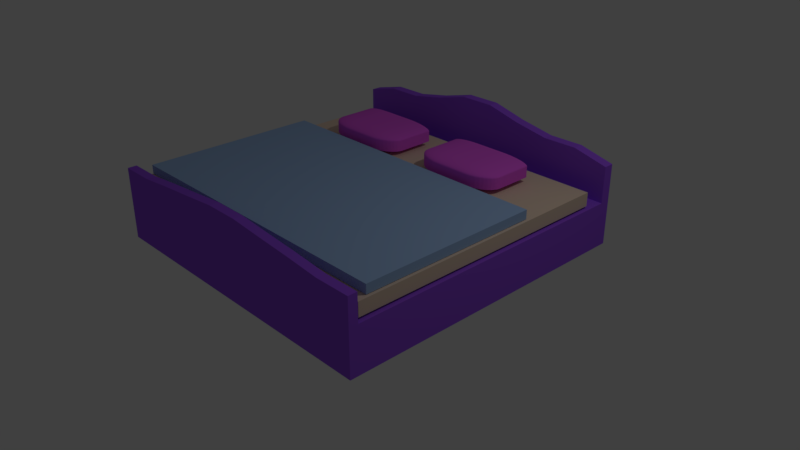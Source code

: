 # Source: Bed.blend  (saved by Blender 2.79.0; exported with 4.5.12 LTS)
import bpy
from mathutils import Matrix  # noqa: F401  (used for matrix-valued properties, if any)

bpy.ops.wm.read_factory_settings(use_empty=True)
scene = bpy.context.scene
scene.name = 'Scene'

# ---- collections
col_collection_1 = bpy.data.collections.new('Collection 1'); scene.collection.children.link(col_collection_1)

# ---- materials (node trees are filled in below, after node groups)
mat_sheets = bpy.data.materials.new('Sheets')
mat_sheets.alpha_threshold = 0.0
mat_sheets.use_transparent_shadow = False
mat_sheets.diffuse_color = (0.3524, 0.5177, 0.8, 1.0)
mat_sheets.roughness = 0.5
mat_pillow = bpy.data.materials.new('Pillow')
mat_pillow.alpha_threshold = 0.0
mat_pillow.use_transparent_shadow = False
mat_pillow.diffuse_color = (0.7701, 0.1135, 0.8, 1.0)
mat_pillow.roughness = 0.5
mat_mattress = bpy.data.materials.new('Mattress')
mat_mattress.alpha_threshold = 0.0
mat_mattress.use_transparent_shadow = False
mat_mattress.diffuse_color = (0.8, 0.6245, 0.4888, 1.0)
mat_mattress.roughness = 0.5
mat_bedframe = bpy.data.materials.new('BedFrame')
mat_bedframe.alpha_threshold = 0.0
mat_bedframe.use_transparent_shadow = False
mat_bedframe.diffuse_color = (0.3174, 0.0934, 0.8, 1.0)
mat_bedframe.roughness = 0.5
mat_bedframe.line_color = (0.0, 0.0, 0.0, 1.0)

# ---- material node trees

# ---- world
world_world = bpy.data.worlds.new('World'); scene.world = world_world
world_world.color = (0.05088, 0.05088, 0.05088)
world_world.use_sun_shadow = False
world_world.sun_shadow_jitter_overblur = 0.0
world_world.cycles.sampling_method = 'MANUAL'

# ---- cameras
cam_camera = bpy.data.cameras.new('Camera')
cam_camera.clip_end = 100.0
cam_camera.lens = 35.0
cam_camera.sensor_width = 32.0
cam_camera.sensor_height = 18.0
cam_camera.ortho_scale = 7.314
cam_camera.dof.focus_distance = 0.0
cam_camera.dof.aperture_fstop = 128.0

# ---- lights
light_lamp = bpy.data.lights.new('Lamp', 'POINT')
light_lamp.transmission_factor = 0.0
light_lamp.cutoff_distance = 30.0
light_lamp.energy = 100.0
light_lamp.shadow_buffer_clip_start = 1.001
light_lamp.shadow_soft_size = 0.1
light_lamp.shadow_maximum_resolution = 0.006
light_lamp.use_absolute_resolution = True

# ---- meshes
me_cube_004 = bpy.data.meshes.new('Cube.004')
me_cube_004.from_pydata([(-1.0, -1.0, -1.0), (-1.0, -1.0, 1.0), (-1.0, 1.0, -1.0), (-1.0, 1.0, 1.0), (1.0, -1.0, -1.0), (1.0, -1.0, 1.0), (1.0, 1.0, -1.0), (1.0, 1.0, 1.0)], [], [(0, 1, 3, 2), (2, 3, 7, 6), (6, 7, 5, 4), (4, 5, 1, 0), (2, 6, 4, 0), (7, 3, 1, 5)])
me_cube_004.materials.append(mat_sheets)
me_cube_004.use_remesh_preserve_volume = False
me_cube_004.use_remesh_preserve_attributes = False
me_cube_004.use_mirror_vertex_groups = False
me_cube_004.update()
me_cube_003 = bpy.data.meshes.new('Cube.003')
me_cube_003.from_pydata([(-1.0, 1.0, -1.0), (1.0, 1.0, -1.0), (-0.3485, -1.0, -1.0), (-1.0, -0.3485, -1.0), (-0.4505, -0.992, -1.0), (-0.5499, -0.9681, -1.0), (-0.6443, -0.929, -1.0), (-0.7315, -0.8756, -1.0), (-0.8092, -0.8092, -1.0), (-0.8756, -0.7315, -1.0), (-0.929, -0.6443, -1.0), (-0.9681, -0.5499, -1.0), (-0.992, -0.4505, -1.0), (-0.3485, -1.0, 0.3485), (-0.3485, -0.3485, 1.0), (-1.0, -0.3485, 0.3485), (-0.3485, -0.992, 0.4505), (-0.3485, -0.9681, 0.5498), (-0.3485, -0.929, 0.6443), (-0.3485, -0.8756, 0.7315), (-0.3485, -0.8092, 0.8092), (-0.4505, -0.992, 0.3485), (-0.4526, -0.983, 0.4536), (-0.4532, -0.9573, 0.5557), (-0.453, -0.9172, 0.6488), (-0.4524, -0.8654, 0.7313), (-0.4521, -0.8036, 0.8031), (-0.5498, -0.9681, 0.3485), (-0.5549, -0.9573, 0.4544), (-0.5551, -0.9304, 0.5563), (-0.5521, -0.8912, 0.6459), (-0.5486, -0.8432, 0.7223), (-0.5468, -0.7875, 0.7872), (-0.6443, -0.929, 0.3485), (-0.6488, -0.917, 0.4538), (-0.6457, -0.891, 0.5531), (-0.6376, -0.8556, 0.6379), (-0.6293, -0.8139, 0.7077), (-0.6251, -0.7657, 0.7656), (-0.7315, -0.8756, 0.3485), (-0.7318, -0.8649, 0.4529), (-0.7226, -0.8427, 0.5492), (-0.7078, -0.8137, 0.6295), (-0.6931, -0.7808, 0.6932), (-0.6849, -0.743, 0.743), (-0.7247, -0.7247, 0.7247), (-0.4505, -0.3485, 0.992), (-0.5498, -0.3485, 0.9681), (-0.6443, -0.3485, 0.929), (-0.7315, -0.3485, 0.8756), (-0.8092, -0.3485, 0.8092), (-0.3485, -0.4505, 0.992), (-0.4536, -0.4526, 0.983), (-0.5557, -0.4532, 0.9573), (-0.6488, -0.453, 0.9172), (-0.7313, -0.4524, 0.8654), (-0.8031, -0.4521, 0.8036), (-0.3485, -0.5498, 0.9681), (-0.4544, -0.5549, 0.9573), (-0.5563, -0.5551, 0.9304), (-0.6459, -0.5521, 0.8912), (-0.7223, -0.5486, 0.8432), (-0.7872, -0.5468, 0.7875), (-0.3485, -0.6443, 0.929), (-0.4538, -0.6488, 0.917), (-0.5531, -0.6457, 0.891), (-0.6379, -0.6376, 0.8556), (-0.7077, -0.6293, 0.8139), (-0.7656, -0.6251, 0.7657), (-0.3485, -0.7315, 0.8756), (-0.4529, -0.7318, 0.8649), (-0.5492, -0.7226, 0.8427), (-0.6295, -0.7078, 0.8137), (-0.6932, -0.6931, 0.7808), (-0.743, -0.6849, 0.743), (-0.992, -0.4505, 0.3485), (-0.9681, -0.5498, 0.3485), (-0.929, -0.6443, 0.3485), (-0.8756, -0.7315, 0.3485), (-0.8092, -0.8092, 0.3485), (-0.992, -0.3485, 0.4505), (-0.983, -0.4536, 0.4526), (-0.9573, -0.5557, 0.4532), (-0.9172, -0.6488, 0.453), (-0.8654, -0.7313, 0.4524), (-0.8036, -0.8031, 0.4521), (-0.9681, -0.3485, 0.5498), (-0.9573, -0.4544, 0.5549), (-0.9304, -0.5563, 0.5551), (-0.8912, -0.6459, 0.5521), (-0.8432, -0.7223, 0.5486), (-0.7875, -0.7872, 0.5468), (-0.929, -0.3485, 0.6443), (-0.917, -0.4538, 0.6488), (-0.891, -0.5531, 0.6457), (-0.8556, -0.6379, 0.6376), (-0.8139, -0.7077, 0.6293), (-0.7657, -0.7656, 0.6251), (-0.8756, -0.3485, 0.7315), (-0.8649, -0.4529, 0.7318), (-0.8427, -0.5492, 0.7226), (-0.8137, -0.6295, 0.7078), (-0.7808, -0.6932, 0.6931), (-0.743, -0.743, 0.6849), (-1.0, 1.0, 0.3485), (-0.3485, 1.0, 1.0), (-0.992, 1.0, 0.4505), (-0.9681, 1.0, 0.5499), (-0.929, 1.0, 0.6443), (-0.8756, 1.0, 0.7315), (-0.8092, 1.0, 0.8092), (-0.7315, 1.0, 0.8756), (-0.6443, 1.0, 0.929), (-0.5499, 1.0, 0.9681), (-0.4505, 1.0, 0.992), (1.0, -0.3485, -1.0), (0.3485, -1.0, -1.0), (0.992, -0.4505, -1.0), (0.9681, -0.5499, -1.0), (0.929, -0.6443, -1.0), (0.8756, -0.7315, -1.0), (0.8092, -0.8092, -1.0), (0.7315, -0.8756, -1.0), (0.6443, -0.929, -1.0), (0.5499, -0.9681, -1.0), (0.4505, -0.992, -1.0), (0.3485, -0.3485, 1.0), (0.3485, -1.0, 0.3485), (1.0, -0.3485, 0.3485), (0.3485, -0.4505, 0.992), (0.3485, -0.5498, 0.9681), (0.3485, -0.6443, 0.929), (0.3485, -0.7315, 0.8756), (0.3485, -0.8092, 0.8092), (0.4505, -0.3485, 0.992), (0.4526, -0.4536, 0.983), (0.4532, -0.5557, 0.9573), (0.453, -0.6488, 0.9172), (0.4524, -0.7313, 0.8654), (0.4521, -0.8031, 0.8036), (0.5498, -0.3485, 0.9681), (0.5549, -0.4544, 0.9573), (0.5551, -0.5563, 0.9304), (0.5521, -0.6459, 0.8912), (0.5486, -0.7223, 0.8432), (0.5468, -0.7872, 0.7875), (0.6443, -0.3485, 0.929), (0.6488, -0.4538, 0.917), (0.6457, -0.5531, 0.891), (0.6376, -0.6379, 0.8556), (0.6293, -0.7077, 0.8139), (0.6251, -0.7656, 0.7657), (0.7315, -0.3485, 0.8756), (0.7318, -0.4529, 0.8649), (0.7226, -0.5492, 0.8427), (0.7078, -0.6295, 0.8137), (0.6931, -0.6932, 0.7808), (0.6849, -0.743, 0.743), (0.7247, -0.7247, 0.7247), (0.4505, -0.992, 0.3485), (0.5498, -0.9681, 0.3485), (0.6443, -0.929, 0.3485), (0.7315, -0.8756, 0.3485), (0.8092, -0.8092, 0.3485), (0.3485, -0.992, 0.4505), (0.4536, -0.983, 0.4526), (0.5557, -0.9573, 0.4532), (0.6488, -0.9172, 0.453), (0.7313, -0.8654, 0.4524), (0.8031, -0.8036, 0.4521), (0.3485, -0.9681, 0.5498), (0.4544, -0.9573, 0.5549), (0.5563, -0.9304, 0.5551), (0.6459, -0.8912, 0.5521), (0.7223, -0.8432, 0.5486), (0.7872, -0.7875, 0.5468), (0.3485, -0.929, 0.6443), (0.4538, -0.917, 0.6488), (0.5531, -0.891, 0.6457), (0.6379, -0.8556, 0.6376), (0.7077, -0.8139, 0.6293), (0.7656, -0.7657, 0.6251), (0.3485, -0.8756, 0.7315), (0.4529, -0.8649, 0.7318), (0.5492, -0.8427, 0.7226), (0.6295, -0.8137, 0.7078), (0.6932, -0.7808, 0.6931), (0.743, -0.743, 0.6849), (0.992, -0.3485, 0.4505), (0.9681, -0.3485, 0.5498), (0.929, -0.3485, 0.6443), (0.8756, -0.3485, 0.7315), (0.8092, -0.3485, 0.8092), (0.992, -0.4505, 0.3485), (0.983, -0.4526, 0.4536), (0.9573, -0.4532, 0.5557), (0.9172, -0.453, 0.6488), (0.8654, -0.4524, 0.7313), (0.8036, -0.4521, 0.8031), (0.9681, -0.5498, 0.3485), (0.9573, -0.5549, 0.4544), (0.9304, -0.5551, 0.5563), (0.8912, -0.5521, 0.6459), (0.8432, -0.5486, 0.7223), (0.7875, -0.5468, 0.7872), (0.929, -0.6443, 0.3485), (0.917, -0.6488, 0.4538), (0.891, -0.6457, 0.5531), (0.8556, -0.6376, 0.6379), (0.8139, -0.6293, 0.7077), (0.7657, -0.6251, 0.7656), (0.8756, -0.7315, 0.3485), (0.8649, -0.7318, 0.4529), (0.8427, -0.7226, 0.5492), (0.8137, -0.7078, 0.6295), (0.7808, -0.6931, 0.6932), (0.743, -0.6849, 0.743), (0.3485, 1.0, 1.0), (1.0, 1.0, 0.3485), (0.4505, 1.0, 0.992), (0.5499, 1.0, 0.9681), (0.6443, 1.0, 0.929), (0.7315, 1.0, 0.8756), (0.8092, 1.0, 0.8092), (0.8756, 1.0, 0.7315), (0.929, 1.0, 0.6443), (0.9681, 1.0, 0.5499), (0.992, 1.0, 0.4505)], [], [(116, 127, 13, 2), (1, 218, 128, 115), (217, 105, 14, 126), (3, 15, 104, 0), (0, 104, 106, 107, 108, 109, 110, 111, 112, 113, 114, 105, 217, 219, 220, 221, 222, 223, 224, 225, 226, 227, 218, 1), (13, 16, 22, 21), (16, 17, 23, 22), (17, 18, 24, 23), (18, 19, 25, 24), (19, 20, 26, 25), (21, 22, 28, 27), (22, 23, 29, 28), (23, 24, 30, 29), (24, 25, 31, 30), (25, 26, 32, 31), (27, 28, 34, 33), (28, 29, 35, 34), (29, 30, 36, 35), (30, 31, 37, 36), (31, 32, 38, 37), (33, 34, 40, 39), (34, 35, 41, 40), (35, 36, 42, 41), (36, 37, 43, 42), (37, 38, 44, 43), (39, 40, 85, 79), (40, 41, 91, 85), (41, 42, 97, 91), (42, 43, 103, 97), (43, 44, 45, 103), (14, 46, 52, 51), (46, 47, 53, 52), (47, 48, 54, 53), (48, 49, 55, 54), (49, 50, 56, 55), (51, 52, 58, 57), (52, 53, 59, 58), (53, 54, 60, 59), (54, 55, 61, 60), (55, 56, 62, 61), (57, 58, 64, 63), (58, 59, 65, 64), (59, 60, 66, 65), (60, 61, 67, 66), (61, 62, 68, 67), (63, 64, 70, 69), (64, 65, 71, 70), (65, 66, 72, 71), (66, 67, 73, 72), (67, 68, 74, 73), (69, 70, 26, 20), (70, 71, 32, 26), (71, 72, 38, 32), (72, 73, 44, 38), (73, 74, 45, 44), (15, 75, 81, 80), (75, 76, 82, 81), (76, 77, 83, 82), (77, 78, 84, 83), (78, 79, 85, 84), (80, 81, 87, 86), (81, 82, 88, 87), (82, 83, 89, 88), (83, 84, 90, 89), (84, 85, 91, 90), (86, 87, 93, 92), (87, 88, 94, 93), (88, 89, 95, 94), (89, 90, 96, 95), (90, 91, 97, 96), (92, 93, 99, 98), (93, 94, 100, 99), (94, 95, 101, 100), (95, 96, 102, 101), (96, 97, 103, 102), (98, 99, 56, 50), (99, 100, 62, 56), (100, 101, 68, 62), (101, 102, 74, 68), (102, 103, 45, 74), (126, 129, 135, 134), (129, 130, 136, 135), (130, 131, 137, 136), (131, 132, 138, 137), (132, 133, 139, 138), (134, 135, 141, 140), (135, 136, 142, 141), (136, 137, 143, 142), (137, 138, 144, 143), (138, 139, 145, 144), (140, 141, 147, 146), (141, 142, 148, 147), (142, 143, 149, 148), (143, 144, 150, 149), (144, 145, 151, 150), (146, 147, 153, 152), (147, 148, 154, 153), (148, 149, 155, 154), (149, 150, 156, 155), (150, 151, 157, 156), (152, 153, 198, 192), (153, 154, 204, 198), (154, 155, 210, 204), (155, 156, 216, 210), (156, 157, 158, 216), (127, 159, 165, 164), (159, 160, 166, 165), (160, 161, 167, 166), (161, 162, 168, 167), (162, 163, 169, 168), (164, 165, 171, 170), (165, 166, 172, 171), (166, 167, 173, 172), (167, 168, 174, 173), (168, 169, 175, 174), (170, 171, 177, 176), (171, 172, 178, 177), (172, 173, 179, 178), (173, 174, 180, 179), (174, 175, 181, 180), (176, 177, 183, 182), (177, 178, 184, 183), (178, 179, 185, 184), (179, 180, 186, 185), (180, 181, 187, 186), (182, 183, 139, 133), (183, 184, 145, 139), (184, 185, 151, 145), (185, 186, 157, 151), (186, 187, 158, 157), (128, 188, 194, 193), (188, 189, 195, 194), (189, 190, 196, 195), (190, 191, 197, 196), (191, 192, 198, 197), (193, 194, 200, 199), (194, 195, 201, 200), (195, 196, 202, 201), (196, 197, 203, 202), (197, 198, 204, 203), (199, 200, 206, 205), (200, 201, 207, 206), (201, 202, 208, 207), (202, 203, 209, 208), (203, 204, 210, 209), (205, 206, 212, 211), (206, 207, 213, 212), (207, 208, 214, 213), (208, 209, 215, 214), (209, 210, 216, 215), (211, 212, 169, 163), (212, 213, 175, 169), (213, 214, 181, 175), (214, 215, 187, 181), (215, 216, 158, 187), (2, 13, 21, 4), (4, 21, 27, 5), (5, 27, 33, 6), (6, 33, 39, 7), (7, 39, 79, 8), (8, 79, 78, 9), (9, 78, 77, 10), (10, 77, 76, 11), (11, 76, 75, 12), (12, 75, 15, 3), (14, 105, 114, 46), (46, 114, 113, 47), (47, 113, 112, 48), (48, 112, 111, 49), (49, 111, 110, 50), (50, 110, 109, 98), (98, 109, 108, 92), (92, 108, 107, 86), (86, 107, 106, 80), (80, 106, 104, 15), (217, 126, 134, 219), (219, 134, 140, 220), (220, 140, 146, 221), (221, 146, 152, 222), (222, 152, 192, 223), (223, 192, 191, 224), (224, 191, 190, 225), (225, 190, 189, 226), (226, 189, 188, 227), (227, 188, 128, 218), (127, 116, 125, 159), (159, 125, 124, 160), (160, 124, 123, 161), (161, 123, 122, 162), (162, 122, 121, 163), (163, 121, 120, 211), (211, 120, 119, 205), (205, 119, 118, 199), (199, 118, 117, 193), (193, 117, 115, 128), (126, 14, 51, 129), (129, 51, 57, 130), (130, 57, 63, 131), (131, 63, 69, 132), (132, 69, 20, 133), (133, 20, 19, 182), (182, 19, 18, 176), (176, 18, 17, 170), (170, 17, 16, 164), (164, 16, 13, 127), (0, 1, 115, 117, 118, 119, 120, 121, 122, 123, 124, 125, 116, 2, 4, 5, 6, 7, 8, 9, 10, 11, 12, 3)])
me_cube_003.materials.append(mat_pillow)
me_cube_003.use_remesh_preserve_volume = False
me_cube_003.use_remesh_preserve_attributes = False
me_cube_003.use_mirror_vertex_groups = False
me_cube_003.update()
me_cube_002 = bpy.data.meshes.new('Cube.002')
me_cube_002.from_pydata([(-1.0, 1.0, -1.0), (1.0, 1.0, -1.0), (-0.3485, -1.0, -1.0), (-1.0, -0.3485, -1.0), (-0.4505, -0.992, -1.0), (-0.5499, -0.9681, -1.0), (-0.6443, -0.929, -1.0), (-0.7315, -0.8756, -1.0), (-0.8092, -0.8092, -1.0), (-0.8756, -0.7315, -1.0), (-0.929, -0.6443, -1.0), (-0.9681, -0.5499, -1.0), (-0.992, -0.4505, -1.0), (-0.3485, -1.0, 0.3485), (-0.3485, -0.3485, 1.0), (-1.0, -0.3485, 0.3485), (-0.3485, -0.992, 0.4505), (-0.3485, -0.9681, 0.5498), (-0.3485, -0.929, 0.6443), (-0.3485, -0.8756, 0.7315), (-0.3485, -0.8092, 0.8092), (-0.4505, -0.992, 0.3485), (-0.4526, -0.983, 0.4536), (-0.4532, -0.9573, 0.5557), (-0.453, -0.9172, 0.6488), (-0.4524, -0.8654, 0.7313), (-0.4521, -0.8036, 0.8031), (-0.5498, -0.9681, 0.3485), (-0.5549, -0.9573, 0.4544), (-0.5551, -0.9304, 0.5563), (-0.5521, -0.8912, 0.6459), (-0.5486, -0.8432, 0.7223), (-0.5468, -0.7875, 0.7872), (-0.6443, -0.929, 0.3485), (-0.6488, -0.917, 0.4538), (-0.6457, -0.891, 0.5531), (-0.6376, -0.8556, 0.6379), (-0.6293, -0.8139, 0.7077), (-0.6251, -0.7657, 0.7656), (-0.7315, -0.8756, 0.3485), (-0.7318, -0.8649, 0.4529), (-0.7226, -0.8427, 0.5492), (-0.7078, -0.8137, 0.6295), (-0.6931, -0.7808, 0.6932), (-0.6849, -0.743, 0.743), (-0.7247, -0.7247, 0.7247), (-0.4505, -0.3485, 0.992), (-0.5498, -0.3485, 0.9681), (-0.6443, -0.3485, 0.929), (-0.7315, -0.3485, 0.8756), (-0.8092, -0.3485, 0.8092), (-0.3485, -0.4505, 0.992), (-0.4536, -0.4526, 0.983), (-0.5557, -0.4532, 0.9573), (-0.6488, -0.453, 0.9172), (-0.7313, -0.4524, 0.8654), (-0.8031, -0.4521, 0.8036), (-0.3485, -0.5498, 0.9681), (-0.4544, -0.5549, 0.9573), (-0.5563, -0.5551, 0.9304), (-0.6459, -0.5521, 0.8912), (-0.7223, -0.5486, 0.8432), (-0.7872, -0.5468, 0.7875), (-0.3485, -0.6443, 0.929), (-0.4538, -0.6488, 0.917), (-0.5531, -0.6457, 0.891), (-0.6379, -0.6376, 0.8556), (-0.7077, -0.6293, 0.8139), (-0.7656, -0.6251, 0.7657), (-0.3485, -0.7315, 0.8756), (-0.4529, -0.7318, 0.8649), (-0.5492, -0.7226, 0.8427), (-0.6295, -0.7078, 0.8137), (-0.6932, -0.6931, 0.7808), (-0.743, -0.6849, 0.743), (-0.992, -0.4505, 0.3485), (-0.9681, -0.5498, 0.3485), (-0.929, -0.6443, 0.3485), (-0.8756, -0.7315, 0.3485), (-0.8092, -0.8092, 0.3485), (-0.992, -0.3485, 0.4505), (-0.983, -0.4536, 0.4526), (-0.9573, -0.5557, 0.4532), (-0.9172, -0.6488, 0.453), (-0.8654, -0.7313, 0.4524), (-0.8036, -0.8031, 0.4521), (-0.9681, -0.3485, 0.5498), (-0.9573, -0.4544, 0.5549), (-0.9304, -0.5563, 0.5551), (-0.8912, -0.6459, 0.5521), (-0.8432, -0.7223, 0.5486), (-0.7875, -0.7872, 0.5468), (-0.929, -0.3485, 0.6443), (-0.917, -0.4538, 0.6488), (-0.891, -0.5531, 0.6457), (-0.8556, -0.6379, 0.6376), (-0.8139, -0.7077, 0.6293), (-0.7657, -0.7656, 0.6251), (-0.8756, -0.3485, 0.7315), (-0.8649, -0.4529, 0.7318), (-0.8427, -0.5492, 0.7226), (-0.8137, -0.6295, 0.7078), (-0.7808, -0.6932, 0.6931), (-0.743, -0.743, 0.6849), (-1.0, 1.0, 0.3485), (-0.3485, 1.0, 1.0), (-0.992, 1.0, 0.4505), (-0.9681, 1.0, 0.5499), (-0.929, 1.0, 0.6443), (-0.8756, 1.0, 0.7315), (-0.8092, 1.0, 0.8092), (-0.7315, 1.0, 0.8756), (-0.6443, 1.0, 0.929), (-0.5499, 1.0, 0.9681), (-0.4505, 1.0, 0.992), (1.0, -0.3485, -1.0), (0.3485, -1.0, -1.0), (0.992, -0.4505, -1.0), (0.9681, -0.5499, -1.0), (0.929, -0.6443, -1.0), (0.8756, -0.7315, -1.0), (0.8092, -0.8092, -1.0), (0.7315, -0.8756, -1.0), (0.6443, -0.929, -1.0), (0.5499, -0.9681, -1.0), (0.4505, -0.992, -1.0), (0.3485, -0.3485, 1.0), (0.3485, -1.0, 0.3485), (1.0, -0.3485, 0.3485), (0.3485, -0.4505, 0.992), (0.3485, -0.5498, 0.9681), (0.3485, -0.6443, 0.929), (0.3485, -0.7315, 0.8756), (0.3485, -0.8092, 0.8092), (0.4505, -0.3485, 0.992), (0.4526, -0.4536, 0.983), (0.4532, -0.5557, 0.9573), (0.453, -0.6488, 0.9172), (0.4524, -0.7313, 0.8654), (0.4521, -0.8031, 0.8036), (0.5498, -0.3485, 0.9681), (0.5549, -0.4544, 0.9573), (0.5551, -0.5563, 0.9304), (0.5521, -0.6459, 0.8912), (0.5486, -0.7223, 0.8432), (0.5468, -0.7872, 0.7875), (0.6443, -0.3485, 0.929), (0.6488, -0.4538, 0.917), (0.6457, -0.5531, 0.891), (0.6376, -0.6379, 0.8556), (0.6293, -0.7077, 0.8139), (0.6251, -0.7656, 0.7657), (0.7315, -0.3485, 0.8756), (0.7318, -0.4529, 0.8649), (0.7226, -0.5492, 0.8427), (0.7078, -0.6295, 0.8137), (0.6931, -0.6932, 0.7808), (0.6849, -0.743, 0.743), (0.7247, -0.7247, 0.7247), (0.4505, -0.992, 0.3485), (0.5498, -0.9681, 0.3485), (0.6443, -0.929, 0.3485), (0.7315, -0.8756, 0.3485), (0.8092, -0.8092, 0.3485), (0.3485, -0.992, 0.4505), (0.4536, -0.983, 0.4526), (0.5557, -0.9573, 0.4532), (0.6488, -0.9172, 0.453), (0.7313, -0.8654, 0.4524), (0.8031, -0.8036, 0.4521), (0.3485, -0.9681, 0.5498), (0.4544, -0.9573, 0.5549), (0.5563, -0.9304, 0.5551), (0.6459, -0.8912, 0.5521), (0.7223, -0.8432, 0.5486), (0.7872, -0.7875, 0.5468), (0.3485, -0.929, 0.6443), (0.4538, -0.917, 0.6488), (0.5531, -0.891, 0.6457), (0.6379, -0.8556, 0.6376), (0.7077, -0.8139, 0.6293), (0.7656, -0.7657, 0.6251), (0.3485, -0.8756, 0.7315), (0.4529, -0.8649, 0.7318), (0.5492, -0.8427, 0.7226), (0.6295, -0.8137, 0.7078), (0.6932, -0.7808, 0.6931), (0.743, -0.743, 0.6849), (0.992, -0.3485, 0.4505), (0.9681, -0.3485, 0.5498), (0.929, -0.3485, 0.6443), (0.8756, -0.3485, 0.7315), (0.8092, -0.3485, 0.8092), (0.992, -0.4505, 0.3485), (0.983, -0.4526, 0.4536), (0.9573, -0.4532, 0.5557), (0.9172, -0.453, 0.6488), (0.8654, -0.4524, 0.7313), (0.8036, -0.4521, 0.8031), (0.9681, -0.5498, 0.3485), (0.9573, -0.5549, 0.4544), (0.9304, -0.5551, 0.5563), (0.8912, -0.5521, 0.6459), (0.8432, -0.5486, 0.7223), (0.7875, -0.5468, 0.7872), (0.929, -0.6443, 0.3485), (0.917, -0.6488, 0.4538), (0.891, -0.6457, 0.5531), (0.8556, -0.6376, 0.6379), (0.8139, -0.6293, 0.7077), (0.7657, -0.6251, 0.7656), (0.8756, -0.7315, 0.3485), (0.8649, -0.7318, 0.4529), (0.8427, -0.7226, 0.5492), (0.8137, -0.7078, 0.6295), (0.7808, -0.6931, 0.6932), (0.743, -0.6849, 0.743), (0.3485, 1.0, 1.0), (1.0, 1.0, 0.3485), (0.4505, 1.0, 0.992), (0.5499, 1.0, 0.9681), (0.6443, 1.0, 0.929), (0.7315, 1.0, 0.8756), (0.8092, 1.0, 0.8092), (0.8756, 1.0, 0.7315), (0.929, 1.0, 0.6443), (0.9681, 1.0, 0.5499), (0.992, 1.0, 0.4505)], [], [(116, 127, 13, 2), (1, 218, 128, 115), (217, 105, 14, 126), (3, 15, 104, 0), (0, 104, 106, 107, 108, 109, 110, 111, 112, 113, 114, 105, 217, 219, 220, 221, 222, 223, 224, 225, 226, 227, 218, 1), (13, 16, 22, 21), (16, 17, 23, 22), (17, 18, 24, 23), (18, 19, 25, 24), (19, 20, 26, 25), (21, 22, 28, 27), (22, 23, 29, 28), (23, 24, 30, 29), (24, 25, 31, 30), (25, 26, 32, 31), (27, 28, 34, 33), (28, 29, 35, 34), (29, 30, 36, 35), (30, 31, 37, 36), (31, 32, 38, 37), (33, 34, 40, 39), (34, 35, 41, 40), (35, 36, 42, 41), (36, 37, 43, 42), (37, 38, 44, 43), (39, 40, 85, 79), (40, 41, 91, 85), (41, 42, 97, 91), (42, 43, 103, 97), (43, 44, 45, 103), (14, 46, 52, 51), (46, 47, 53, 52), (47, 48, 54, 53), (48, 49, 55, 54), (49, 50, 56, 55), (51, 52, 58, 57), (52, 53, 59, 58), (53, 54, 60, 59), (54, 55, 61, 60), (55, 56, 62, 61), (57, 58, 64, 63), (58, 59, 65, 64), (59, 60, 66, 65), (60, 61, 67, 66), (61, 62, 68, 67), (63, 64, 70, 69), (64, 65, 71, 70), (65, 66, 72, 71), (66, 67, 73, 72), (67, 68, 74, 73), (69, 70, 26, 20), (70, 71, 32, 26), (71, 72, 38, 32), (72, 73, 44, 38), (73, 74, 45, 44), (15, 75, 81, 80), (75, 76, 82, 81), (76, 77, 83, 82), (77, 78, 84, 83), (78, 79, 85, 84), (80, 81, 87, 86), (81, 82, 88, 87), (82, 83, 89, 88), (83, 84, 90, 89), (84, 85, 91, 90), (86, 87, 93, 92), (87, 88, 94, 93), (88, 89, 95, 94), (89, 90, 96, 95), (90, 91, 97, 96), (92, 93, 99, 98), (93, 94, 100, 99), (94, 95, 101, 100), (95, 96, 102, 101), (96, 97, 103, 102), (98, 99, 56, 50), (99, 100, 62, 56), (100, 101, 68, 62), (101, 102, 74, 68), (102, 103, 45, 74), (126, 129, 135, 134), (129, 130, 136, 135), (130, 131, 137, 136), (131, 132, 138, 137), (132, 133, 139, 138), (134, 135, 141, 140), (135, 136, 142, 141), (136, 137, 143, 142), (137, 138, 144, 143), (138, 139, 145, 144), (140, 141, 147, 146), (141, 142, 148, 147), (142, 143, 149, 148), (143, 144, 150, 149), (144, 145, 151, 150), (146, 147, 153, 152), (147, 148, 154, 153), (148, 149, 155, 154), (149, 150, 156, 155), (150, 151, 157, 156), (152, 153, 198, 192), (153, 154, 204, 198), (154, 155, 210, 204), (155, 156, 216, 210), (156, 157, 158, 216), (127, 159, 165, 164), (159, 160, 166, 165), (160, 161, 167, 166), (161, 162, 168, 167), (162, 163, 169, 168), (164, 165, 171, 170), (165, 166, 172, 171), (166, 167, 173, 172), (167, 168, 174, 173), (168, 169, 175, 174), (170, 171, 177, 176), (171, 172, 178, 177), (172, 173, 179, 178), (173, 174, 180, 179), (174, 175, 181, 180), (176, 177, 183, 182), (177, 178, 184, 183), (178, 179, 185, 184), (179, 180, 186, 185), (180, 181, 187, 186), (182, 183, 139, 133), (183, 184, 145, 139), (184, 185, 151, 145), (185, 186, 157, 151), (186, 187, 158, 157), (128, 188, 194, 193), (188, 189, 195, 194), (189, 190, 196, 195), (190, 191, 197, 196), (191, 192, 198, 197), (193, 194, 200, 199), (194, 195, 201, 200), (195, 196, 202, 201), (196, 197, 203, 202), (197, 198, 204, 203), (199, 200, 206, 205), (200, 201, 207, 206), (201, 202, 208, 207), (202, 203, 209, 208), (203, 204, 210, 209), (205, 206, 212, 211), (206, 207, 213, 212), (207, 208, 214, 213), (208, 209, 215, 214), (209, 210, 216, 215), (211, 212, 169, 163), (212, 213, 175, 169), (213, 214, 181, 175), (214, 215, 187, 181), (215, 216, 158, 187), (2, 13, 21, 4), (4, 21, 27, 5), (5, 27, 33, 6), (6, 33, 39, 7), (7, 39, 79, 8), (8, 79, 78, 9), (9, 78, 77, 10), (10, 77, 76, 11), (11, 76, 75, 12), (12, 75, 15, 3), (14, 105, 114, 46), (46, 114, 113, 47), (47, 113, 112, 48), (48, 112, 111, 49), (49, 111, 110, 50), (50, 110, 109, 98), (98, 109, 108, 92), (92, 108, 107, 86), (86, 107, 106, 80), (80, 106, 104, 15), (217, 126, 134, 219), (219, 134, 140, 220), (220, 140, 146, 221), (221, 146, 152, 222), (222, 152, 192, 223), (223, 192, 191, 224), (224, 191, 190, 225), (225, 190, 189, 226), (226, 189, 188, 227), (227, 188, 128, 218), (127, 116, 125, 159), (159, 125, 124, 160), (160, 124, 123, 161), (161, 123, 122, 162), (162, 122, 121, 163), (163, 121, 120, 211), (211, 120, 119, 205), (205, 119, 118, 199), (199, 118, 117, 193), (193, 117, 115, 128), (126, 14, 51, 129), (129, 51, 57, 130), (130, 57, 63, 131), (131, 63, 69, 132), (132, 69, 20, 133), (133, 20, 19, 182), (182, 19, 18, 176), (176, 18, 17, 170), (170, 17, 16, 164), (164, 16, 13, 127), (0, 1, 115, 117, 118, 119, 120, 121, 122, 123, 124, 125, 116, 2, 4, 5, 6, 7, 8, 9, 10, 11, 12, 3)])
me_cube_002.materials.append(mat_pillow)
me_cube_002.use_remesh_preserve_volume = False
me_cube_002.use_remesh_preserve_attributes = False
me_cube_002.use_mirror_vertex_groups = False
me_cube_002.update()
me_cube_001 = bpy.data.meshes.new('Cube.001')
me_cube_001.from_pydata([(-1.0, -1.0, -1.0), (-1.0, -1.0, 1.0), (-1.0, 1.0, -1.0), (-1.0, 1.0, 1.0), (1.0, -1.0, -1.0), (1.0, -1.0, 1.0), (1.0, 1.0, -1.0), (1.0, 1.0, 1.0)], [], [(0, 1, 3, 2), (2, 3, 7, 6), (6, 7, 5, 4), (4, 5, 1, 0), (2, 6, 4, 0), (7, 3, 1, 5)])
me_cube_001.materials.append(mat_mattress)
me_cube_001.use_remesh_preserve_volume = False
me_cube_001.use_remesh_preserve_attributes = False
me_cube_001.use_mirror_vertex_groups = False
me_cube_001.update()
me_cube = bpy.data.meshes.new('Cube')
me_cube.from_pydata([(1.0, 1.0, -1.0), (1.0, -1.0, -1.0), (-1.0, -1.0, -1.0), (-1.0, 1.0, -1.0), (1.0, 1.0, 1.0), (1.0, -1.0, 1.0), (-1.0, -1.0, 1.0), (-1.0, 1.0, 1.0), (1.0, 0.8349, -1.0), (1.0, 0.6811, -1.0), (1.0, 0.5272, -1.0), (1.0, 0.3734, -1.0), (1.0, 0.2195, -1.0), (1.0, 0.0657, -1.0), (1.0, -0.08814, -1.0), (1.0, -0.242, -1.0), (1.0, -0.3958, -1.0), (1.0, -0.5497, -1.0), (1.0, -0.7035, -1.0), (1.0, -0.8574, -1.0), (-1.0, -0.8574, -1.0), (-1.0, -0.7035, -1.0), (-1.0, -0.5497, -1.0), (-1.0, -0.3958, -1.0), (-1.0, -0.242, -1.0), (-1.0, -0.08814, -1.0), (-1.0, 0.0657, -1.0), (-1.0, 0.2195, -1.0), (-1.0, 0.3734, -1.0), (-1.0, 0.5272, -1.0), (-1.0, 0.6811, -1.0), (-1.0, 0.8349, -1.0), (1.0, 0.8349, 1.0), (1.0, 0.6811, 1.0), (1.0, 0.5272, 1.0), (1.0, 0.3734, 1.0), (1.0, 0.2195, 1.0), (1.0, 0.0657, 1.0), (1.0, -0.08815, 1.0), (1.0, -0.242, 1.0), (1.0, -0.3958, 1.0), (1.0, -0.5497, 1.0), (1.0, -0.7035, 1.0), (1.0, -0.8574, 1.0), (-1.0, -0.8574, 1.0), (-1.0, -0.7035, 1.0), (-1.0, -0.5497, 1.0), (-1.0, -0.3958, 1.0), (-1.0, -0.242, 1.0), (-1.0, -0.08814, 1.0), (-1.0, 0.0657, 1.0), (-1.0, 0.2195, 1.0), (-1.0, 0.3734, 1.0), (-1.0, 0.5272, 1.0), (-1.0, 0.6811, 1.0), (-1.0, 0.8349, 1.0), (-1.0, 0.8679, -1.0), (-1.0, 0.901, -1.0), (-1.0, 0.934, -1.0), (-1.0, 0.967, -1.0), (-1.0, 0.8679, 1.0), (-1.0, 0.901, 1.0), (-1.0, 0.934, 1.0), (-1.0, 0.967, 1.0), (1.0, 0.967, -1.0), (1.0, 0.934, -1.0), (1.0, 0.901, -1.0), (1.0, 0.8679, -1.0), (1.0, 0.967, 1.0), (1.0, 0.934, 1.0), (1.0, 0.901, 1.0), (1.0, 0.8679, 1.0), (1.0, -0.8859, -1.0), (1.0, -0.9144, -1.0), (1.0, -0.943, -1.0), (1.0, -0.9715, -1.0), (1.0, -0.8859, 1.0), (1.0, -0.9144, 1.0), (1.0, -0.943, 1.0), (1.0, -0.9715, 1.0), (-1.0, -0.9715, -1.0), (-1.0, -0.943, -1.0), (-1.0, -0.9144, -1.0), (-1.0, -0.8859, -1.0), (-1.0, -0.9715, 1.0), (-1.0, -0.9429, 1.0), (-1.0, -0.9144, 1.0), (-1.0, -0.8859, 1.0), (0.7778, 1.0, -1.0), (0.5556, 1.0, -1.0), (0.3333, 1.0, -1.0), (0.1111, 1.0, -1.0), (-0.1111, 1.0, -1.0), (-0.3333, 1.0, -1.0), (-0.5556, 1.0, -1.0), (-0.7778, 1.0, -1.0), (0.7778, -1.0, -1.0), (0.5556, -1.0, -1.0), (0.3333, -1.0, -1.0), (0.1111, -1.0, -1.0), (-0.1111, -1.0, -1.0), (-0.3333, -1.0, -1.0), (-0.5556, -1.0, -1.0), (-0.7778, -1.0, -1.0), (0.7778, 1.0, 1.0), (0.5556, 1.0, 1.0), (0.3333, 1.0, 1.0), (0.1111, 1.0, 1.0), (-0.1111, 1.0, 1.0), (-0.3333, 1.0, 1.0), (-0.5556, 1.0, 1.0), (-0.7778, 1.0, 1.0), (0.7778, -1.0, 1.0), (0.5556, -1.0, 1.0), (0.3333, -1.0, 1.0), (0.1111, -1.0, 1.0), (-0.1111, -1.0, 1.0), (-0.3333, -1.0, 1.0), (-0.5556, -1.0, 1.0), (-0.7778, -1.0, 1.0), (-0.7778, 0.8349, 1.0), (-0.5556, 0.8349, 1.0), (-0.3333, 0.8349, 1.0), (-0.1111, 0.8349, 1.0), (0.1111, 0.8349, 1.0), (0.3333, 0.8349, 1.0), (0.5556, 0.8349, 1.0), (0.7778, 0.8349, 1.0), (-0.7778, 0.6811, 1.0), (-0.5556, 0.6811, 1.0), (-0.3333, 0.6811, 1.0), (-0.1111, 0.6811, 1.0), (0.1111, 0.6811, 1.0), (0.3333, 0.6811, 1.0), (0.5556, 0.6811, 1.0), (0.7778, 0.6811, 1.0), (-0.7778, 0.5272, 1.0), (-0.5556, 0.5272, 1.0), (-0.3333, 0.5272, 1.0), (-0.1111, 0.5272, 1.0), (0.1111, 0.5272, 1.0), (0.3333, 0.5272, 1.0), (0.5556, 0.5272, 1.0), (0.7778, 0.5272, 1.0), (-0.7778, 0.3734, 1.0), (-0.5556, 0.3734, 1.0), (-0.3333, 0.3734, 1.0), (-0.1111, 0.3734, 1.0), (0.1111, 0.3734, 1.0), (0.3333, 0.3734, 1.0), (0.5556, 0.3734, 1.0), (0.7778, 0.3734, 1.0), (-0.7778, 0.2195, 1.0), (-0.5556, 0.2195, 1.0), (-0.3333, 0.2195, 1.0), (-0.1111, 0.2195, 1.0), (0.1111, 0.2195, 1.0), (0.3333, 0.2195, 1.0), (0.5556, 0.2195, 1.0), (0.7778, 0.2195, 1.0), (-0.7778, 0.0657, 1.0), (-0.5556, 0.0657, 1.0), (-0.3333, 0.0657, 1.0), (-0.1111, 0.0657, 1.0), (0.1111, 0.0657, 1.0), (0.3333, 0.0657, 1.0), (0.5556, 0.0657, 1.0), (0.7778, 0.0657, 1.0), (-0.7778, -0.08814, 1.0), (-0.5556, -0.08814, 1.0), (-0.3333, -0.08814, 1.0), (-0.1111, -0.08814, 1.0), (0.1111, -0.08815, 1.0), (0.3333, -0.08815, 1.0), (0.5556, -0.08815, 1.0), (0.7778, -0.08815, 1.0), (-0.7778, -0.242, 1.0), (-0.5556, -0.242, 1.0), (-0.3333, -0.242, 1.0), (-0.1111, -0.242, 1.0), (0.1111, -0.242, 1.0), (0.3333, -0.242, 1.0), (0.5556, -0.242, 1.0), (0.7778, -0.242, 1.0), (-0.7778, -0.3958, 1.0), (-0.5556, -0.3958, 1.0), (-0.3333, -0.3958, 1.0), (-0.1111, -0.3958, 1.0), (0.1111, -0.3958, 1.0), (0.3333, -0.3958, 1.0), (0.5556, -0.3958, 1.0), (0.7778, -0.3958, 1.0), (-0.7778, -0.5497, 1.0), (-0.5556, -0.5497, 1.0), (-0.3333, -0.5497, 1.0), (-0.1111, -0.5497, 1.0), (0.1111, -0.5497, 1.0), (0.3333, -0.5497, 1.0), (0.5556, -0.5497, 1.0), (0.7778, -0.5497, 1.0), (-0.7778, -0.7035, 1.0), (-0.5556, -0.7035, 1.0), (-0.3333, -0.7035, 1.0), (-0.1111, -0.7035, 1.0), (0.1111, -0.7035, 1.0), (0.3333, -0.7035, 1.0), (0.5556, -0.7035, 1.0), (0.7778, -0.7035, 1.0), (-0.7778, -0.8574, 1.0), (-0.5556, -0.8574, 1.0), (-0.3333, -0.8574, 1.0), (-0.1111, -0.8574, 1.0), (0.1111, -0.8574, 1.0), (0.3333, -0.8574, 1.0), (0.5556, -0.8574, 1.0), (0.7778, -0.8574, 1.0), (0.7778, 0.8349, -1.0), (0.5556, 0.8349, -1.0), (0.3333, 0.8349, -1.0), (0.1111, 0.8349, -1.0), (-0.1111, 0.8349, -1.0), (-0.3333, 0.8349, -1.0), (-0.5556, 0.8349, -1.0), (-0.7778, 0.8349, -1.0), (0.7778, 0.6811, -1.0), (0.5556, 0.6811, -1.0), (0.3333, 0.6811, -1.0), (0.1111, 0.6811, -1.0), (-0.1111, 0.6811, -1.0), (-0.3333, 0.6811, -1.0), (-0.5556, 0.6811, -1.0), (-0.7778, 0.6811, -1.0), (0.7778, 0.5272, -1.0), (0.5556, 0.5272, -1.0), (0.3333, 0.5272, -1.0), (0.1111, 0.5272, -1.0), (-0.1111, 0.5272, -1.0), (-0.3333, 0.5272, -1.0), (-0.5556, 0.5272, -1.0), (-0.7778, 0.5272, -1.0), (0.7778, 0.3734, -1.0), (0.5556, 0.3734, -1.0), (0.3333, 0.3734, -1.0), (0.1111, 0.3734, -1.0), (-0.1111, 0.3734, -1.0), (-0.3333, 0.3734, -1.0), (-0.5556, 0.3734, -1.0), (-0.7778, 0.3734, -1.0), (0.7778, 0.2195, -1.0), (0.5556, 0.2195, -1.0), (0.3333, 0.2195, -1.0), (0.1111, 0.2195, -1.0), (-0.1111, 0.2195, -1.0), (-0.3333, 0.2195, -1.0), (-0.5556, 0.2195, -1.0), (-0.7778, 0.2195, -1.0), (0.7778, 0.0657, -1.0), (0.5556, 0.0657, -1.0), (0.3333, 0.0657, -1.0), (0.1111, 0.0657, -1.0), (-0.1111, 0.0657, -1.0), (-0.3333, 0.0657, -1.0), (-0.5556, 0.0657, -1.0), (-0.7778, 0.0657, -1.0), (0.7778, -0.08814, -1.0), (0.5556, -0.08814, -1.0), (0.3333, -0.08814, -1.0), (0.1111, -0.08814, -1.0), (-0.1111, -0.08814, -1.0), (-0.3333, -0.08814, -1.0), (-0.5556, -0.08814, -1.0), (-0.7778, -0.08814, -1.0), (0.7778, -0.242, -1.0), (0.5556, -0.242, -1.0), (0.3333, -0.242, -1.0), (0.1111, -0.242, -1.0), (-0.1111, -0.242, -1.0), (-0.3333, -0.242, -1.0), (-0.5556, -0.242, -1.0), (-0.7778, -0.242, -1.0), (0.7778, -0.3958, -1.0), (0.5556, -0.3958, -1.0), (0.3333, -0.3958, -1.0), (0.1111, -0.3958, -1.0), (-0.1111, -0.3958, -1.0), (-0.3333, -0.3958, -1.0), (-0.5556, -0.3958, -1.0), (-0.7778, -0.3958, -1.0), (0.7778, -0.5497, -1.0), (0.5556, -0.5497, -1.0), (0.3333, -0.5497, -1.0), (0.1111, -0.5497, -1.0), (-0.1111, -0.5497, -1.0), (-0.3333, -0.5497, -1.0), (-0.5556, -0.5497, -1.0), (-0.7778, -0.5497, -1.0), (0.7778, -0.7035, -1.0), (0.5556, -0.7035, -1.0), (0.3333, -0.7035, -1.0), (0.1111, -0.7035, -1.0), (-0.1111, -0.7035, -1.0), (-0.3333, -0.7035, -1.0), (-0.5556, -0.7035, -1.0), (-0.7778, -0.7035, -1.0), (0.7778, -0.8574, -1.0), (0.5556, -0.8574, -1.0), (0.3333, -0.8574, -1.0), (0.1111, -0.8574, -1.0), (-0.1111, -0.8574, -1.0), (-0.3333, -0.8574, -1.0), (-0.5556, -0.8574, -1.0), (-0.7778, -0.8574, -1.0), (0.7778, 0.967, -1.0), (0.5556, 0.967, -1.0), (0.3333, 0.967, -1.0), (0.1111, 0.967, -1.0), (-0.1111, 0.967, -1.0), (-0.3333, 0.967, -1.0), (-0.5556, 0.967, -1.0), (-0.7778, 0.967, -1.0), (0.7778, 0.934, -1.0), (0.5556, 0.934, -1.0), (0.3333, 0.934, -1.0), (0.1111, 0.934, -1.0), (-0.1111, 0.934, -1.0), (-0.3333, 0.934, -1.0), (-0.5556, 0.934, -1.0), (-0.7778, 0.934, -1.0), (0.7778, 0.901, -1.0), (0.5556, 0.901, -1.0), (0.3333, 0.901, -1.0), (0.1111, 0.901, -1.0), (-0.1111, 0.901, -1.0), (-0.3333, 0.901, -1.0), (-0.5556, 0.901, -1.0), (-0.7778, 0.901, -1.0), (0.7778, 0.8679, -1.0), (0.5556, 0.8679, -1.0), (0.3333, 0.8679, -1.0), (0.1111, 0.8679, -1.0), (-0.1111, 0.8679, -1.0), (-0.3333, 0.8679, -1.0), (-0.5556, 0.8679, -1.0), (-0.7778, 0.8679, -1.0), (-0.7778, 0.934, 1.0), (-0.5556, 0.934, 1.0), (-0.3333, 0.934, 1.0), (-0.1111, 0.934, 1.0), (0.1111, 0.934, 1.0), (0.3333, 0.934, 1.0), (0.5556, 0.934, 1.0), (0.7778, 0.934, 1.0), (-0.7778, 0.901, 1.0), (-0.5556, 0.901, 1.0), (-0.3333, 0.901, 1.0), (-0.1111, 0.901, 1.0), (0.1111, 0.901, 1.0), (0.3333, 0.901, 1.0), (0.5556, 0.901, 1.0), (0.7778, 0.901, 1.0), (-0.7778, 0.8679, 1.0), (-0.5556, 0.8679, 1.0), (-0.3333, 0.8679, 1.0), (-0.1111, 0.8679, 1.0), (0.1111, 0.8679, 1.0), (0.3333, 0.8679, 1.0), (0.5556, 0.8679, 1.0), (0.7778, 0.8679, 1.0), (-0.7778, -0.8859, 1.0), (-0.5556, -0.8859, 1.0), (-0.3333, -0.8859, 1.0), (-0.1111, -0.8859, 1.0), (0.1111, -0.8859, 1.0), (0.3333, -0.8859, 1.0), (0.5556, -0.8859, 1.0), (0.7778, -0.8859, 1.0), (-0.7778, -0.9144, 1.0), (-0.5556, -0.9144, 1.0), (-0.3333, -0.9144, 1.0), (-0.1111, -0.9144, 1.0), (0.1111, -0.9144, 1.0), (0.3333, -0.9144, 1.0), (0.5556, -0.9144, 1.0), (0.7778, -0.9144, 1.0), (-0.7778, -0.943, 1.0), (-0.5556, -0.943, 1.0), (-0.3333, -0.943, 1.0), (-0.1111, -0.943, 1.0), (0.1111, -0.943, 1.0), (0.3333, -0.943, 1.0), (0.5556, -0.943, 1.0), (0.7778, -0.943, 1.0), (0.7778, -0.8859, -1.0), (0.5556, -0.8859, -1.0), (0.3333, -0.8859, -1.0), (0.1111, -0.8859, -1.0), (-0.1111, -0.8859, -1.0), (-0.3333, -0.8859, -1.0), (-0.5556, -0.8859, -1.0), (-0.7778, -0.8859, -1.0), (0.7778, -0.9144, -1.0), (0.5556, -0.9144, -1.0), (0.3333, -0.9144, -1.0), (0.1111, -0.9144, -1.0), (-0.1111, -0.9144, -1.0), (-0.3333, -0.9144, -1.0), (-0.5556, -0.9144, -1.0), (-0.7778, -0.9144, -1.0), (0.7778, -0.943, -1.0), (0.5556, -0.943, -1.0), (0.3333, -0.943, -1.0), (0.1111, -0.943, -1.0), (-0.1111, -0.943, -1.0), (-0.3333, -0.943, -1.0), (-0.5556, -0.943, -1.0), (-0.7778, -0.943, -1.0), (0.7778, -0.9715, -1.0), (0.5556, -0.9715, -1.0), (0.3333, -0.9715, -1.0), (0.1111, -0.9715, -1.0), (-0.1111, -0.9715, -1.0), (-0.3333, -0.9715, -1.0), (-0.5556, -0.9715, -1.0), (-0.7778, -0.9715, -1.0), (1.0, 1.0, 2.603), (-1.0, 1.0, 2.603), (-1.0, 0.934, 2.603), (-1.0, 0.967, 2.603), (1.0, 0.967, 2.603), (1.0, 0.934, 2.603), (0.7778, 1.0, 2.989), (0.5556, 1.0, 2.989), (0.3333, 1.0, 3.276), (0.1111, 1.0, 3.676), (-0.1111, 1.0, 3.676), (-0.3333, 1.0, 3.276), (-0.5556, 1.0, 2.989), (-0.7778, 1.0, 2.989), (-0.7778, 0.967, 2.989), (-0.5556, 0.967, 2.989), (-0.3333, 0.967, 3.276), (-0.1111, 0.967, 3.676), (0.1111, 0.967, 3.676), (0.3333, 0.967, 3.276), (0.5556, 0.967, 2.989), (0.7778, 0.967, 2.989), (-0.7778, 0.934, 2.989), (-0.5556, 0.934, 2.989), (-0.3333, 0.934, 3.276), (-0.1111, 0.934, 3.676), (0.1111, 0.934, 3.676), (0.3333, 0.934, 3.276), (0.5556, 0.934, 2.989), (0.7778, 0.934, 2.989), (1.0, -1.0, 2.19), (-1.0, -1.0, 2.19), (1.0, -0.943, 2.19), (1.0, -0.9715, 2.19), (-1.0, -0.9715, 2.19), (-1.0, -0.9429, 2.19), (0.7778, -1.0, 2.19), (0.5556, -1.0, 2.35), (0.3333, -1.0, 2.482), (0.1111, -1.0, 2.627), (-0.1111, -1.0, 2.627), (-0.3333, -1.0, 2.482), (-0.5556, -1.0, 2.35), (-0.7778, -1.0, 2.19), (-0.7778, -0.943, 2.19), (-0.5556, -0.943, 2.35), (-0.3333, -0.943, 2.482), (-0.1111, -0.943, 2.627), (0.1111, -0.943, 2.627), (0.3333, -0.943, 2.482), (0.5556, -0.943, 2.35), (0.7778, -0.943, 2.19), (-0.7778, -0.9715, 2.19), (-0.5556, -0.9715, 2.35), (-0.3333, -0.9715, 2.482), (-0.1111, -0.9715, 2.627), (0.1111, -0.9715, 2.627), (0.3333, -0.9715, 2.482), (0.5556, -0.9715, 2.35), (0.7778, -0.9715, 2.19)], [], [(423, 103, 2, 80), (387, 386, 470, 471), (75, 79, 5, 1), (103, 119, 6, 2), (59, 63, 7, 3), (111, 95, 3, 7), (83, 87, 44, 20), (20, 44, 45, 21), (21, 45, 46, 22), (22, 46, 47, 23), (23, 47, 48, 24), (24, 48, 49, 25), (25, 49, 50, 26), (26, 50, 51, 27), (27, 51, 52, 28), (28, 52, 53, 29), (29, 53, 54, 30), (30, 54, 55, 31), (67, 71, 32, 8), (8, 32, 33, 9), (9, 33, 34, 10), (10, 34, 35, 11), (11, 35, 36, 12), (12, 36, 37, 13), (13, 37, 38, 14), (14, 38, 39, 15), (15, 39, 40, 16), (16, 40, 41, 17), (17, 41, 42, 18), (18, 42, 43, 19), (360, 60, 55, 120), (120, 55, 54, 128), (128, 54, 53, 136), (136, 53, 52, 144), (144, 52, 51, 152), (152, 51, 50, 160), (160, 50, 49, 168), (168, 49, 48, 176), (176, 48, 47, 184), (184, 47, 46, 192), (192, 46, 45, 200), (200, 45, 44, 208), (343, 223, 31, 56), (223, 231, 30, 31), (231, 239, 29, 30), (239, 247, 28, 29), (247, 255, 27, 28), (255, 263, 26, 27), (263, 271, 25, 26), (271, 279, 24, 25), (279, 287, 23, 24), (287, 295, 22, 23), (295, 303, 21, 22), (303, 311, 20, 21), (95, 319, 59, 3), (319, 327, 58, 59), (327, 335, 57, 58), (335, 343, 56, 57), (108, 109, 435, 434), (344, 345, 447, 446), (344, 62, 61, 352), (352, 61, 60, 360), (0, 4, 68, 64), (64, 68, 69, 65), (65, 69, 70, 66), (66, 70, 71, 67), (31, 55, 60, 56), (56, 60, 61, 57), (57, 61, 62, 58), (58, 62, 63, 59), (2, 6, 84, 80), (80, 84, 85, 81), (81, 85, 86, 82), (82, 86, 87, 83), (19, 43, 76, 72), (72, 76, 77, 73), (73, 77, 78, 74), (74, 78, 79, 75), (208, 44, 87, 368), (368, 87, 86, 376), (376, 86, 85, 384), (78, 391, 475, 456), (311, 399, 83, 20), (399, 407, 82, 83), (407, 415, 81, 82), (415, 423, 80, 81), (74, 75, 416, 408), (408, 416, 417, 409), (409, 417, 418, 410), (410, 418, 419, 411), (411, 419, 420, 412), (412, 420, 421, 413), (413, 421, 422, 414), (414, 422, 423, 415), (73, 74, 408, 400), (400, 408, 409, 401), (401, 409, 410, 402), (402, 410, 411, 403), (403, 411, 412, 404), (404, 412, 413, 405), (405, 413, 414, 406), (406, 414, 415, 407), (72, 73, 400, 392), (392, 400, 401, 393), (393, 401, 402, 394), (394, 402, 403, 395), (395, 403, 404, 396), (396, 404, 405, 397), (397, 405, 406, 398), (398, 406, 407, 399), (19, 72, 392, 304), (304, 392, 393, 305), (305, 393, 394, 306), (306, 394, 395, 307), (307, 395, 396, 308), (308, 396, 397, 309), (309, 397, 398, 310), (310, 398, 399, 311), (119, 118, 466, 467), (386, 385, 469, 470), (118, 117, 465, 466), (5, 79, 457, 454), (385, 384, 468, 469), (117, 116, 464, 465), (384, 85, 459, 468), (116, 115, 463, 464), (77, 383, 391, 78), (383, 382, 390, 391), (382, 381, 389, 390), (381, 380, 388, 389), (380, 379, 387, 388), (379, 378, 386, 387), (378, 377, 385, 386), (377, 376, 384, 385), (76, 375, 383, 77), (375, 374, 382, 383), (374, 373, 381, 382), (373, 372, 380, 381), (372, 371, 379, 380), (371, 370, 378, 379), (370, 369, 377, 378), (369, 368, 376, 377), (43, 215, 375, 76), (215, 214, 374, 375), (214, 213, 373, 374), (213, 212, 372, 373), (212, 211, 371, 372), (211, 210, 370, 371), (210, 209, 369, 370), (209, 208, 368, 369), (70, 359, 367, 71), (359, 358, 366, 367), (358, 357, 365, 366), (357, 356, 364, 365), (356, 355, 363, 364), (355, 354, 362, 363), (354, 353, 361, 362), (353, 352, 360, 361), (69, 351, 359, 70), (351, 350, 358, 359), (350, 349, 357, 358), (349, 348, 356, 357), (348, 347, 355, 356), (347, 346, 354, 355), (346, 345, 353, 354), (345, 344, 352, 353), (107, 108, 434, 433), (62, 344, 446, 426), (350, 351, 453, 452), (106, 107, 433, 432), (349, 350, 452, 451), (105, 106, 432, 431), (348, 349, 451, 450), (104, 105, 431, 430), (63, 62, 426, 427), (7, 63, 427, 425), (347, 348, 450, 449), (351, 69, 429, 453), (4, 104, 430, 424), (69, 68, 428, 429), (110, 111, 437, 436), (346, 347, 449, 448), (66, 67, 336, 328), (328, 336, 337, 329), (329, 337, 338, 330), (330, 338, 339, 331), (331, 339, 340, 332), (332, 340, 341, 333), (333, 341, 342, 334), (334, 342, 343, 335), (65, 66, 328, 320), (320, 328, 329, 321), (321, 329, 330, 322), (322, 330, 331, 323), (323, 331, 332, 324), (324, 332, 333, 325), (325, 333, 334, 326), (326, 334, 335, 327), (64, 65, 320, 312), (312, 320, 321, 313), (313, 321, 322, 314), (314, 322, 323, 315), (315, 323, 324, 316), (316, 324, 325, 317), (317, 325, 326, 318), (318, 326, 327, 319), (0, 64, 312, 88), (88, 312, 313, 89), (89, 313, 314, 90), (90, 314, 315, 91), (91, 315, 316, 92), (92, 316, 317, 93), (93, 317, 318, 94), (94, 318, 319, 95), (18, 19, 304, 296), (296, 304, 305, 297), (297, 305, 306, 298), (298, 306, 307, 299), (299, 307, 308, 300), (300, 308, 309, 301), (301, 309, 310, 302), (302, 310, 311, 303), (17, 18, 296, 288), (288, 296, 297, 289), (289, 297, 298, 290), (290, 298, 299, 291), (291, 299, 300, 292), (292, 300, 301, 293), (293, 301, 302, 294), (294, 302, 303, 295), (16, 17, 288, 280), (280, 288, 289, 281), (281, 289, 290, 282), (282, 290, 291, 283), (283, 291, 292, 284), (284, 292, 293, 285), (285, 293, 294, 286), (286, 294, 295, 287), (15, 16, 280, 272), (272, 280, 281, 273), (273, 281, 282, 274), (274, 282, 283, 275), (275, 283, 284, 276), (276, 284, 285, 277), (277, 285, 286, 278), (278, 286, 287, 279), (14, 15, 272, 264), (264, 272, 273, 265), (265, 273, 274, 266), (266, 274, 275, 267), (267, 275, 276, 268), (268, 276, 277, 269), (269, 277, 278, 270), (270, 278, 279, 271), (13, 14, 264, 256), (256, 264, 265, 257), (257, 265, 266, 258), (258, 266, 267, 259), (259, 267, 268, 260), (260, 268, 269, 261), (261, 269, 270, 262), (262, 270, 271, 263), (12, 13, 256, 248), (248, 256, 257, 249), (249, 257, 258, 250), (250, 258, 259, 251), (251, 259, 260, 252), (252, 260, 261, 253), (253, 261, 262, 254), (254, 262, 263, 255), (11, 12, 248, 240), (240, 248, 249, 241), (241, 249, 250, 242), (242, 250, 251, 243), (243, 251, 252, 244), (244, 252, 253, 245), (245, 253, 254, 246), (246, 254, 255, 247), (10, 11, 240, 232), (232, 240, 241, 233), (233, 241, 242, 234), (234, 242, 243, 235), (235, 243, 244, 236), (236, 244, 245, 237), (237, 245, 246, 238), (238, 246, 247, 239), (9, 10, 232, 224), (224, 232, 233, 225), (225, 233, 234, 226), (226, 234, 235, 227), (227, 235, 236, 228), (228, 236, 237, 229), (229, 237, 238, 230), (230, 238, 239, 231), (8, 9, 224, 216), (216, 224, 225, 217), (217, 225, 226, 218), (218, 226, 227, 219), (219, 227, 228, 220), (220, 228, 229, 221), (221, 229, 230, 222), (222, 230, 231, 223), (67, 8, 216, 336), (336, 216, 217, 337), (337, 217, 218, 338), (338, 218, 219, 339), (339, 219, 220, 340), (340, 220, 221, 341), (341, 221, 222, 342), (342, 222, 223, 343), (42, 207, 215, 43), (207, 206, 214, 215), (206, 205, 213, 214), (205, 204, 212, 213), (204, 203, 211, 212), (203, 202, 210, 211), (202, 201, 209, 210), (201, 200, 208, 209), (41, 199, 207, 42), (199, 198, 206, 207), (198, 197, 205, 206), (197, 196, 204, 205), (196, 195, 203, 204), (195, 194, 202, 203), (194, 193, 201, 202), (193, 192, 200, 201), (40, 191, 199, 41), (191, 190, 198, 199), (190, 189, 197, 198), (189, 188, 196, 197), (188, 187, 195, 196), (187, 186, 194, 195), (186, 185, 193, 194), (185, 184, 192, 193), (39, 183, 191, 40), (183, 182, 190, 191), (182, 181, 189, 190), (181, 180, 188, 189), (180, 179, 187, 188), (179, 178, 186, 187), (178, 177, 185, 186), (177, 176, 184, 185), (38, 175, 183, 39), (175, 174, 182, 183), (174, 173, 181, 182), (173, 172, 180, 181), (172, 171, 179, 180), (171, 170, 178, 179), (170, 169, 177, 178), (169, 168, 176, 177), (37, 167, 175, 38), (167, 166, 174, 175), (166, 165, 173, 174), (165, 164, 172, 173), (164, 163, 171, 172), (163, 162, 170, 171), (162, 161, 169, 170), (161, 160, 168, 169), (36, 159, 167, 37), (159, 158, 166, 167), (158, 157, 165, 166), (157, 156, 164, 165), (156, 155, 163, 164), (155, 154, 162, 163), (154, 153, 161, 162), (153, 152, 160, 161), (35, 151, 159, 36), (151, 150, 158, 159), (150, 149, 157, 158), (149, 148, 156, 157), (148, 147, 155, 156), (147, 146, 154, 155), (146, 145, 153, 154), (145, 144, 152, 153), (34, 143, 151, 35), (143, 142, 150, 151), (142, 141, 149, 150), (141, 140, 148, 149), (140, 139, 147, 148), (139, 138, 146, 147), (138, 137, 145, 146), (137, 136, 144, 145), (33, 135, 143, 34), (135, 134, 142, 143), (134, 133, 141, 142), (133, 132, 140, 141), (132, 131, 139, 140), (131, 130, 138, 139), (130, 129, 137, 138), (129, 128, 136, 137), (32, 127, 135, 33), (127, 126, 134, 135), (126, 125, 133, 134), (125, 124, 132, 133), (124, 123, 131, 132), (123, 122, 130, 131), (122, 121, 129, 130), (121, 120, 128, 129), (71, 367, 127, 32), (367, 366, 126, 127), (366, 365, 125, 126), (365, 364, 124, 125), (364, 363, 123, 124), (363, 362, 122, 123), (362, 361, 121, 122), (361, 360, 120, 121), (4, 0, 88, 104), (104, 88, 89, 105), (105, 89, 90, 106), (106, 90, 91, 107), (107, 91, 92, 108), (108, 92, 93, 109), (109, 93, 94, 110), (110, 94, 95, 111), (1, 5, 112, 96), (96, 112, 113, 97), (97, 113, 114, 98), (98, 114, 115, 99), (99, 115, 116, 100), (100, 116, 117, 101), (101, 117, 118, 102), (102, 118, 119, 103), (391, 390, 474, 475), (115, 114, 462, 463), (79, 78, 456, 457), (390, 389, 473, 474), (114, 113, 461, 462), (389, 388, 472, 473), (85, 84, 458, 459), (113, 112, 460, 461), (75, 1, 96, 416), (416, 96, 97, 417), (417, 97, 98, 418), (418, 98, 99, 419), (419, 99, 100, 420), (420, 100, 101, 421), (421, 101, 102, 422), (422, 102, 103, 423), (437, 425, 427, 438), (438, 427, 426, 446), (428, 445, 453, 429), (445, 444, 452, 453), (444, 443, 451, 452), (443, 442, 450, 451), (442, 441, 449, 450), (441, 440, 448, 449), (440, 439, 447, 448), (439, 438, 446, 447), (424, 430, 445, 428), (430, 431, 444, 445), (431, 432, 443, 444), (432, 433, 442, 443), (433, 434, 441, 442), (434, 435, 440, 441), (435, 436, 439, 440), (436, 437, 438, 439), (345, 346, 448, 447), (109, 110, 436, 435), (111, 7, 425, 437), (68, 4, 424, 428), (476, 458, 455, 467), (468, 459, 458, 476), (456, 475, 483, 457), (475, 474, 482, 483), (474, 473, 481, 482), (473, 472, 480, 481), (472, 471, 479, 480), (471, 470, 478, 479), (470, 469, 477, 478), (469, 468, 476, 477), (457, 483, 460, 454), (483, 482, 461, 460), (482, 481, 462, 461), (481, 480, 463, 462), (480, 479, 464, 463), (479, 478, 465, 464), (478, 477, 466, 465), (477, 476, 467, 466), (112, 5, 454, 460), (6, 119, 467, 455), (84, 6, 455, 458), (388, 387, 471, 472)])
me_cube.materials.append(mat_bedframe)
me_cube.use_remesh_preserve_volume = False
me_cube.use_remesh_preserve_attributes = False
me_cube.use_mirror_vertex_groups = False
me_cube.update()

# ---- objects
ob_cube_004 = bpy.data.objects.new('Cube.004', me_cube_004)
ob_cube_003 = bpy.data.objects.new('Cube.003', me_cube_003)
ob_cube_002 = bpy.data.objects.new('Cube.002', me_cube_002)
ob_cube_001 = bpy.data.objects.new('Cube.001', me_cube_001)
ob_cube = bpy.data.objects.new('Cube', me_cube)
ob_lamp = bpy.data.objects.new('Lamp', light_lamp)
ob_camera = bpy.data.objects.new('Camera', cam_camera)

# ---- transforms, parenting, visibility, modifiers, constraints
ob_cube_004.location = (-0.01168, -0.6026, 1.073)
ob_cube_004.scale = (2.028, 1.199, 0.05912)
ob_cube_004.lineart.crease_threshold = 0.0
ob_cube_003.location = (0.7393, 1.038, 1.184)
ob_cube_003.scale = (0.6108, 0.3663, 0.1072)
ob_cube_003.lineart.crease_threshold = 0.0
ob_cube_002.location = (-0.9511, 1.038, 1.184)
ob_cube_002.scale = (0.6108, 0.3663, 0.1072)
ob_cube_002.lineart.crease_threshold = 0.0
ob_cube_001.location = (0.0, -0.1122, 0.9181)
ob_cube_001.scale = (2.053, 1.823, 0.0895)
ob_cube_001.lineart.crease_threshold = 0.0
ob_cube.location = (0.0, 0.0, 0.5)
ob_cube.scale = (2.1, 2.1, 0.3)
ob_cube.lock_rotations_4d = False
ob_cube.empty_display_type = 'ARROWS'
ob_cube.lineart.crease_threshold = 0.0
ob_lamp.location = (4.076, 1.005, 5.904)
ob_lamp.rotation_euler = (0.6503, 0.05522, 1.866)
ob_lamp.lock_rotations_4d = False
ob_lamp.empty_display_type = 'ARROWS'
ob_lamp.color = (0.0, 0.0, 0.0, 0.0)
ob_lamp.lineart.crease_threshold = 0.0
ob_camera.location = (7.481, -6.508, 5.344)
ob_camera.rotation_euler = (1.109, 0.0, 0.8149)
ob_camera.lock_rotations_4d = False
ob_camera.empty_display_type = 'ARROWS'
ob_camera.color = (0.0, 0.0, 0.0, 0.0)
ob_camera.display_type = 'WIRE'
ob_camera.lineart.crease_threshold = 0.0

# ---- collection membership
col_collection_1.objects.link(ob_cube_004)
col_collection_1.objects.link(ob_cube_003)
col_collection_1.objects.link(ob_cube_002)
col_collection_1.objects.link(ob_cube_001)
col_collection_1.objects.link(ob_cube)
col_collection_1.objects.link(ob_lamp)
col_collection_1.objects.link(ob_camera)

# ---- scene / render settings (as saved in the file)
scene.camera = ob_camera
scene.frame_start = 1; scene.frame_end = 250; scene.frame_set(1)
scene.render.engine = 'BLENDER_EEVEE_NEXT'
scene.render.resolution_percentage = 50
scene.render.dither_intensity = 0.0
scene.cycles.use_denoising = False
scene.cycles.samples = 128
scene.cycles.sampling_pattern = 'TABULATED_SOBOL'
scene.cycles.use_adaptive_sampling = False
scene.cycles.use_light_tree = False
scene.cycles.blur_glossy = 0.0
scene.cycles.sample_clamp_indirect = 0.0
scene.view_settings.view_transform = 'Standard'
bpy.context.view_layer.update()
